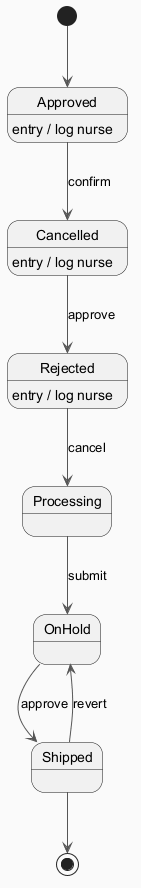

The diagram above was rendered by PlantUML. Its source (embedded in the PNG):
@startuml
skinparam backgroundColor #FAFAFA
skinparam classBackgroundColor #FFF3E0
skinparam classBorderColor #E65100
skinparam ArrowColor #555555
[*] --> Approved
Approved --> Cancelled : confirm
Approved : entry / log nurse
Cancelled --> Rejected : approve
Cancelled : entry / log nurse
Rejected --> Processing : cancel
Rejected : entry / log nurse
Processing --> OnHold : submit
OnHold --> Shipped : approve
Shipped --> OnHold : revert
Shipped --> [*]
@enduml